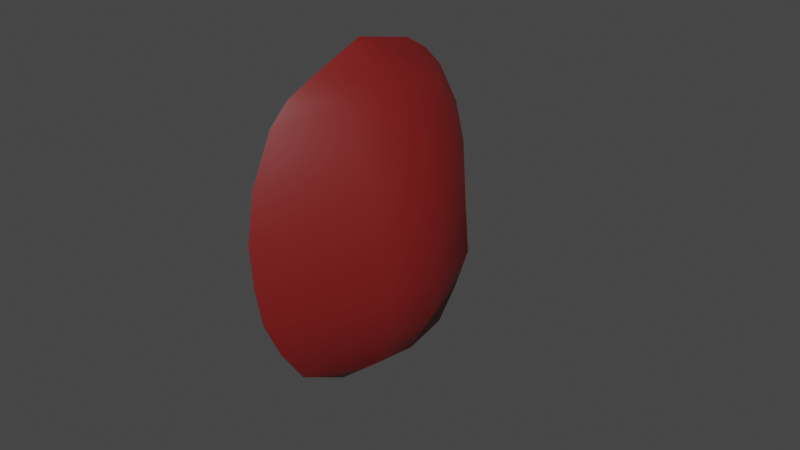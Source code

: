 # Source: armModelPrint_colored.blend  (saved by Blender 3.4.6; exported with 4.5.12 LTS)
import bpy
from mathutils import Matrix  # noqa: F401  (used for matrix-valued properties, if any)

bpy.ops.wm.read_factory_settings(use_empty=True)
scene = bpy.context.scene
scene.name = 'Scene'

# ---- collections
col_collection = bpy.data.collections.new('Collection'); scene.collection.children.link(col_collection)

# ---- materials (node trees are filled in below, after node groups)
mat_arm = bpy.data.materials.new('arm')
mat_arm.use_transparent_shadow = False
mat_material = bpy.data.materials.new('Material')
mat_material.use_transparent_shadow = False

# ---- node groups
ng_auto_smooth = bpy.data.node_groups.new('Auto Smooth', 'GeometryNodeTree')
_s = ng_auto_smooth.interface.new_socket(name='Geometry', in_out='OUTPUT', socket_type='NodeSocketGeometry')
_s = ng_auto_smooth.interface.new_socket(name='Geometry', in_out='INPUT', socket_type='NodeSocketGeometry')
_s = ng_auto_smooth.interface.new_socket(name='Angle', in_out='INPUT', socket_type='NodeSocketFloat')
_s.subtype = 'ANGLE'
_s.min_value = 0.0
_s.max_value = 3.142
ng_auto_smooth.is_modifier = True
_N = ng_auto_smooth.nodes; _L = ng_auto_smooth.links
n0 = _N.new('NodeGroupOutput'); n0.name = 'Group Output'; n0.location = (480, -100)
n1 = _N.new('NodeGroupInput'); n1.name = 'Group Input'; n1.location = (-420, -300)
n2 = _N.new('NodeGroupInput'); n2.name = 'Group Input.001'; n2.location = (-60, -100)
n3 = _N.new('GeometryNodeSetShadeSmooth'); n3.name = 'Set Shade Smooth'; n3.location = (120, -100)
n3.domain = 'EDGE'
n4 = _N.new('GeometryNodeSetShadeSmooth'); n4.name = 'Set Shade Smooth.001'; n4.location = (300, -100)
n5 = _N.new('GeometryNodeInputMeshEdgeAngle'); n5.name = 'Edge Angle'; n5.location = (-420, -220)
n6 = _N.new('GeometryNodeInputEdgeSmooth'); n6.name = 'Is Edge Smooth'; n6.location = (-60, -160)
n7 = _N.new('GeometryNodeInputShadeSmooth'); n7.name = 'Is Face Smooth'; n7.location = (-240, -340)
n8 = _N.new('FunctionNodeBooleanMath'); n8.name = 'Boolean Math'; n8.location = (-60, -220)
n9 = _N.new('FunctionNodeCompare'); n9.name = 'Compare'; n9.location = (-240, -180)
n9.operation = 'LESS_EQUAL'
_L.new(n5.outputs[0], n9.inputs[0])
_L.new(n4.outputs[0], n0.inputs[0])
_L.new(n1.outputs[1], n9.inputs[1])
_L.new(n9.outputs[0], n8.inputs[0])
_L.new(n7.outputs[0], n8.inputs[1])
_L.new(n2.outputs[0], n3.inputs[0])
_L.new(n6.outputs[0], n3.inputs[1])
_L.new(n3.outputs[0], n4.inputs[0])
_L.new(n8.outputs[0], n3.inputs[2])
n0.is_active_output = True

# ---- material node trees
mat_arm.use_nodes = True; mat_arm.node_tree.nodes.clear()
_N = mat_arm.node_tree.nodes; _L = mat_arm.node_tree.links
n0 = _N.new('ShaderNodeBsdfPrincipled'); n0.name = 'Principled BSDF'; n0.location = (10, 300)
n0.distribution = 'GGX'
n0.subsurface_method = 'RANDOM_WALK_SKIN'
n0.inputs[0].default_value = (0.1845, 0.009721, 0.009721, 1.0)
n0.inputs[3].default_value = 1.45
n0.inputs[27].default_value = (0.0, 0.0, 0.0, 1.0)
n0.inputs[28].default_value = 1.0
n1 = _N.new('ShaderNodeOutputMaterial'); n1.name = 'Material Output'; n1.location = (300, 300)
_L.new(n0.outputs[0], n1.inputs[0])
n1.is_active_output = True
mat_material.use_nodes = True; mat_material.node_tree.nodes.clear()
_N = mat_material.node_tree.nodes; _L = mat_material.node_tree.links
n0 = _N.new('ShaderNodeBsdfPrincipled'); n0.name = 'Principled BSDF'; n0.location = (10, 300)
n0.distribution = 'GGX'
n0.subsurface_method = 'RANDOM_WALK_SKIN'
n0.inputs[0].default_value = (0.1413, 0.1413, 0.05286, 1.0)
n0.inputs[3].default_value = 1.45
n0.inputs[27].default_value = (0.0, 0.0, 0.0, 1.0)
n0.inputs[28].default_value = 1.0
n1 = _N.new('ShaderNodeOutputMaterial'); n1.name = 'Material Output'; n1.location = (300, 300)
_L.new(n0.outputs[0], n1.inputs[0])
n1.is_active_output = True

# ---- world
world_world = bpy.data.worlds.new('World'); scene.world = world_world
world_world.use_nodes = True; world_world.node_tree.nodes.clear()
_N = world_world.node_tree.nodes; _L = world_world.node_tree.links
n0 = _N.new('ShaderNodeOutputWorld'); n0.name = 'World Output'; n0.location = (300, 300)
n1 = _N.new('ShaderNodeBackground'); n1.name = 'Background'; n1.location = (10, 300)
n1.inputs[0].default_value = (0.05088, 0.05088, 0.05088, 1.0)
_L.new(n1.outputs[0], n0.inputs[0])
n0.is_active_output = True
world_world.color = (0.05088, 0.05088, 0.05088)
world_world.use_sun_shadow = False
world_world.sun_shadow_jitter_overblur = 0.0

# ---- meshes
me_sphere_001 = bpy.data.meshes.new('Sphere.001')
me_sphere_001.from_pydata([(-0.004797, -0.03618, 0.03928), (-0.003535, -0.04757, 0.01006), (-0.003175, -0.04435, -0.01671), (-0.003802, -0.0293, -0.04221), (0.006275, -0.01718, 0.0432), (0.01755, -0.01918, 0.01463), (0.02105, -0.01765, -0.01104), (0.01269, -0.01521, -0.03744), (0.008749, 0.01782, 0.04103), (0.01629, 0.02119, 0.01399), (0.01977, 0.01978, -0.01165), (0.01194, 0.01618, -0.03786), (-0.00483, 0.03613, 0.03832), (-0.004384, 0.04869, 0.008992), (-0.003963, 0.04491, -0.0177), (-0.003782, 0.02822, -0.04176), (0.0143, -0.00077, -0.03829), (0.02295, -0.0005767, -0.01127), (-0.005274, -0.0003092, 0.05566), (0.007496, -0.0002595, 0.04534), (0.02163, -0.0003885, 0.01505), (-0.00379, -0.02029, 0.05002), (-0.004287, 0.0196, 0.05086), (-0.003733, 0.009971, -0.05153), (-0.003733, -0.01212, -0.05137), (0.0193, -0.01841, 0.001796), (0.01803, 0.02048, 0.001171), (-0.003996, 0.04767, -0.004762), (0.02301, -0.0004803, 0.002207), (-0.005102, -0.0008773, -0.02463), (-0.005213, -0.0005112, 0.02711), (-0.005073, -0.0009733, -0.03821), (0.01296, 0.02129, 0.02836), (0.01231, -0.01841, 0.02841), (-0.004048, -0.04452, 0.02442), (-0.005187, -0.0005963, 0.01508), (-0.003296, -0.04684, -0.003457), (-0.00516, -0.0006872, 0.002233), (-0.004726, 0.04461, 0.02391), (0.01684, -0.0003013, 0.02723), (-0.005252, -0.0003817, 0.04542), (-0.003468, -0.038, -0.02976), (0.01755, -0.01646, -0.02393), (0.01653, 0.01795, -0.02444), (-0.003784, 0.03744, -0.02986), (0.02153, -0.0007857, -0.02467), (-0.005131, -0.0007819, -0.01115), (-0.004661, -0.02948, 0.04549), (-0.00488, 0.02901, 0.04532), (-0.005041, -0.0003083, 0.05547), (-0.005041, -0.003448, 0.05477), (-0.005041, 0.004392, 0.05452), (-0.005041, -0.001079, -0.0531), (-0.005041, 0.003116, -0.05288), (-0.005041, -0.005286, -0.05282), (-0.005041, -0.04475, 0.01017), (-0.005041, -0.04121, -0.01753), (-0.005041, 0.04279, -0.01815), (-0.005041, -0.04349, -0.003736), (-0.005041, 0.03556, 0.03836), (-0.005041, 0.01996, 0.04929), (-0.005041, 0.0455, -0.004864), (-0.005041, -0.03554, 0.03929), (-0.005041, -0.02633, -0.04268), (-0.005041, -0.01216, -0.05018), (-0.005041, -0.02083, 0.04788), (-0.005041, 0.01069, -0.05022), (-0.005041, 0.0262, -0.04195), (-0.005041, 0.04736, 0.009058), (-0.005041, 0.04371, 0.02394), (-0.005041, -0.04184, 0.02454), (-0.005041, 0.035, -0.03032), (-0.005041, -0.03421, -0.03058), (-0.005041, -0.029, 0.04506), (-0.005041, 0.02879, 0.04512), (-0.005105, -0.01772, -0.02341), (-0.005211, -0.01737, 0.02598), (-0.005077, -0.01782, -0.03637), (-0.005186, -0.01746, 0.0145), (-0.00516, -0.01754, 0.002235), (-0.005248, -0.01725, 0.04346), (-0.005132, -0.01763, -0.01054), (-0.005106, 0.01683, -0.02298), (-0.005208, 0.01717, 0.02488), (-0.005079, 0.01674, -0.03553), (-0.005185, 0.01709, 0.01375), (-0.005159, 0.01701, 0.001873), (-0.005245, 0.01729, 0.04181), (-0.005132, 0.01692, -0.0105)], [], [(4, 21, 47, 0), (34, 33, 4, 0), (36, 25, 5, 1), (41, 42, 6, 2), (45, 43, 10, 17), (53, 23, 11, 16, 52), (49, 51, 18), (39, 32, 8, 19), (28, 26, 9, 20), (8, 12, 48, 22), (32, 38, 12, 8), (26, 27, 13, 9), (43, 44, 14, 10), (25, 28, 20, 5), (33, 39, 19, 4), (50, 49, 18), (42, 45, 17, 6), (15, 11, 23), (52, 16, 7, 24, 54), (24, 7, 3), (53, 66, 23), (60, 51, 22), (60, 22, 48, 74), (69, 59, 12, 38), (61, 68, 13, 27), (71, 57, 14, 44), (65, 21, 50), (54, 24, 64), (57, 61, 27, 14), (6, 17, 28, 25), (10, 14, 27, 26), (17, 10, 26, 28), (2, 6, 25, 36), (68, 69, 38, 13), (5, 20, 39, 33), (9, 13, 38, 32), (20, 9, 32, 39), (1, 5, 33, 34), (67, 71, 44, 15), (7, 16, 45, 42), (11, 15, 44, 43), (16, 11, 43, 45), (3, 7, 42, 41), (73, 47, 21, 65), (15, 23, 66, 67), (24, 3, 63, 64), (3, 41, 72, 63), (0, 47, 73, 62), (34, 0, 62, 70), (48, 12, 59, 74), (41, 2, 56, 72), (2, 36, 58, 56), (36, 1, 55, 58), (1, 34, 70, 55), (19, 8, 22, 51, 49), (4, 19, 49, 50, 21), (30, 35, 78, 76), (46, 29, 75, 81), (37, 46, 81, 79), (40, 30, 76, 80), (29, 31, 77, 75), (35, 37, 79, 78), (35, 30, 83, 85), (29, 46, 88, 82), (40, 80, 65, 50, 18), (46, 37, 86, 88), (30, 40, 87, 83), (31, 29, 82, 84), (37, 35, 85, 86), (65, 80, 62, 73), (70, 62, 80, 76), (55, 70, 76, 78), (58, 55, 78, 79), (56, 58, 79, 81), (72, 56, 81, 75), (63, 72, 75, 77), (63, 77, 31, 64), (31, 52, 54, 64), (52, 31, 66, 53), (67, 66, 31, 84), (67, 84, 82, 71), (71, 82, 88, 57), (57, 88, 86, 61), (61, 86, 85, 68), (68, 85, 83, 69), (69, 83, 87, 59), (51, 60, 87, 40, 18), (60, 74, 59, 87)])
me_sphere_001.polygons.foreach_set('use_smooth', [True] * 88)
me_sphere_001.polygons.foreach_set('material_index', [0, 0, 0, 0, 0, 0, 0, 0, 0, 0, 0, 0, 0, 0, 0, 0, 0, 0, 0, 0, 1, 1, 1, 1, 1, 1, 1, 1, 1, 0, 0, 0, 0, 1, 0, 0, 0, 0, 1, 0, 0, 0, 0, 1, 1, 1, 1, 1, 1, 0, 1, 1, 1, 1, 0, 0, 1, 1, 1, 1, 1, 1, 1, 1, 1, 1, 1, 1, 1, 1, 1, 1, 1, 1, 1, 1, 1, 1, 1, 1, 1, 1, 1, 1, 1, 1, 1, 1])
_uv = me_sphere_001.uv_layers.new(name='UVMap')
_uv.uv.foreach_set('vector', [0.7427, 0.7291, 0.742, 0.7104, 0.7586, 0.7099, 0.7728, 0.7134, 0.7953, 0.7289, 0.7534, 0.7483, 0.7427, 0.7291, 0.7728, 0.7134, 0.8179, 0.7663, 0.7681, 0.7817, 0.7618, 0.766, 0.8096, 0.7472, 0.8231, 0.809, 0.7801, 0.8126, 0.7735, 0.7972, 0.8231, 0.7867, 0.7622, 0.8212, 0.7413, 0.8328, 0.7324, 0.8184, 0.7548, 0.8067, 0.7801, 0.8717, 0.7691, 0.8736, 0.751, 0.8483, 0.7704, 0.8384, 0.7862, 0.8693, 0.71, 0.7159, 0.704, 0.7205, 0.7098, 0.7155, 0.7325, 0.7621, 0.7058, 0.7721, 0.7015, 0.7543, 0.7203, 0.7371, 0.7473, 0.7916, 0.7233, 0.8046, 0.7147, 0.7899, 0.7401, 0.7772, 0.7015, 0.7543, 0.6695, 0.766, 0.6751, 0.751, 0.6853, 0.7365, 0.7058, 0.7721, 0.6672, 0.7925, 0.6695, 0.766, 0.7015, 0.7543, 0.7233, 0.8046, 0.6827, 0.8348, 0.672, 0.8164, 0.7147, 0.7899, 0.7413, 0.8328, 0.714, 0.8627, 0.6957, 0.8509, 0.7324, 0.8184, 0.7681, 0.7817, 0.7473, 0.7916, 0.7401, 0.7772, 0.7618, 0.766, 0.7534, 0.7483, 0.7325, 0.7621, 0.7203, 0.7371, 0.7427, 0.7291, 0.7149, 0.7147, 0.71, 0.7159, 0.7098, 0.7155, 0.7801, 0.8126, 0.7622, 0.8212, 0.7548, 0.8067, 0.7735, 0.7972, 0.7357, 0.8724, 0.751, 0.8483, 0.7691, 0.8736, 0.7862, 0.8693, 0.7704, 0.8384, 0.787, 0.8297, 0.7999, 0.8582, 0.7918, 0.8658, 0.7999, 0.8582, 0.787, 0.8297, 0.8184, 0.8325, 0.07323, 0.8573, 0.0845, 0.8598, 0.08267, 0.8618, 0.1663, 0.74, 0.1502, 0.7227, 0.1672, 0.7377, 0.1663, 0.74, 0.1672, 0.7377, 0.1749, 0.7516, 0.1745, 0.7517, 0.1786, 0.7893, 0.1784, 0.7651, 0.1792, 0.7655, 0.1798, 0.7899, 0.1606, 0.8271, 0.1726, 0.8107, 0.1744, 0.8118, 0.1636, 0.8288, 0.1292, 0.8518, 0.1476, 0.8418, 0.1508, 0.8431, 0.1328, 0.8535, 0.1139, 0.7128, 0.1161, 0.7099, 0.1404, 0.7168, 0.06223, 0.8509, 0.05374, 0.845, 0.05517, 0.8429, 0.1476, 0.8418, 0.1606, 0.8271, 0.1636, 0.8288, 0.1508, 0.8431, 0.7735, 0.7972, 0.7548, 0.8067, 0.7473, 0.7916, 0.7681, 0.7817, 0.7324, 0.8184, 0.6957, 0.8509, 0.6827, 0.8348, 0.7233, 0.8046, 0.7548, 0.8067, 0.7324, 0.8184, 0.7233, 0.8046, 0.7473, 0.7916, 0.8231, 0.7867, 0.7735, 0.7972, 0.7681, 0.7817, 0.8179, 0.7663, 0.1726, 0.8107, 0.1786, 0.7893, 0.1798, 0.7899, 0.1744, 0.8118, 0.7618, 0.766, 0.7401, 0.7772, 0.7325, 0.7621, 0.7534, 0.7483, 0.7147, 0.7899, 0.672, 0.8164, 0.6672, 0.7925, 0.7058, 0.7721, 0.7401, 0.7772, 0.7147, 0.7899, 0.7058, 0.7721, 0.7325, 0.7621, 0.8096, 0.7472, 0.7618, 0.766, 0.7534, 0.7483, 0.7953, 0.7289, 0.1096, 0.8598, 0.1292, 0.8518, 0.1328, 0.8535, 0.1123, 0.8618, 0.787, 0.8297, 0.7704, 0.8384, 0.7622, 0.8212, 0.7801, 0.8126, 0.751, 0.8483, 0.7357, 0.8724, 0.714, 0.8627, 0.7413, 0.8328, 0.7704, 0.8384, 0.751, 0.8483, 0.7413, 0.8328, 0.7622, 0.8212, 0.8184, 0.8325, 0.787, 0.8297, 0.7801, 0.8126, 0.8231, 0.809, 0.1014, 0.711, 0.1011, 0.71, 0.1161, 0.7099, 0.1139, 0.7128, 0.1123, 0.8618, 0.08267, 0.8618, 0.0845, 0.8598, 0.1096, 0.8598, 0.05374, 0.845, 0.03908, 0.8209, 0.04303, 0.8231, 0.05517, 0.8429, 0.03908, 0.8209, 0.03621, 0.7988, 0.04106, 0.8023, 0.04303, 0.8231, 0.08813, 0.7131, 0.1011, 0.71, 0.1014, 0.711, 0.08897, 0.7137, 0.06662, 0.7257, 0.08813, 0.7131, 0.08897, 0.7137, 0.07025, 0.7277, 0.1749, 0.7516, 0.1792, 0.7655, 0.1784, 0.7651, 0.1745, 0.7517, 0.03621, 0.7988, 0.03719, 0.7778, 0.04138, 0.7811, 0.04106, 0.8023, 0.03719, 0.7778, 0.04337, 0.7592, 0.04796, 0.7621, 0.04138, 0.7811, 0.04337, 0.7592, 0.05226, 0.7416, 0.05633, 0.7438, 0.04796, 0.7621, 0.05226, 0.7416, 0.06662, 0.7257, 0.07025, 0.7277, 0.05633, 0.7438, 0.7203, 0.7371, 0.7015, 0.7543, 0.6853, 0.7365, 0.704, 0.7205, 0.71, 0.7159, 0.7427, 0.7291, 0.7203, 0.7371, 0.71, 0.7159, 0.7149, 0.7147, 0.742, 0.7104, 0.0, 0.0, 0.0, 0.0, 0.0, 0.0, 0.0, 0.0, 0.0, 0.0, 0.0, 0.0, 0.0, 0.0, 0.0, 0.0, 0.0, 0.0, 0.0, 0.0, 0.0, 0.0, 0.0, 0.0, 0.0, 0.0, 0.0, 0.0, 0.0, 0.0, 0.0, 0.0, 0.0, 0.0, 0.0, 0.0, 0.0, 0.0, 0.0, 0.0, 0.0, 0.0, 0.0, 0.0, 0.0, 0.0, 0.0, 0.0, 0.0, 0.0, 0.0, 0.0, 0.0, 0.0, 0.0, 0.0, 0.0, 0.0, 0.0, 0.0, 0.0, 0.0, 0.0, 0.0, 0.0, 0.0, 0.0, 0.0, 0.1139, 0.7128, 0.1404, 0.7168, 0.7098, 0.7155, 0.0, 0.0, 0.0, 0.0, 0.0, 0.0, 0.0, 0.0, 0.0, 0.0, 0.0, 0.0, 0.0, 0.0, 0.0, 0.0, 0.0, 0.0, 0.0, 0.0, 0.0, 0.0, 0.0, 0.0, 0.0, 0.0, 0.0, 0.0, 0.0, 0.0, 0.0, 0.0, 0.1139, 0.7128, 0.0, 0.0, 0.08897, 0.7137, 0.1014, 0.711, 0.07025, 0.7277, 0.08897, 0.7137, 0.0, 0.0, 0.0, 0.0, 0.05633, 0.7438, 0.07025, 0.7277, 0.0, 0.0, 0.0, 0.0, 0.04796, 0.7621, 0.05633, 0.7438, 0.0, 0.0, 0.0, 0.0, 0.04138, 0.7811, 0.04796, 0.7621, 0.0, 0.0, 0.0, 0.0, 0.04106, 0.8023, 0.04138, 0.7811, 0.0, 0.0, 0.0, 0.0, 0.04303, 0.8231, 0.04106, 0.8023, 0.0, 0.0, 0.0, 0.0, 0.04303, 0.8231, 0.0, 0.0, 0.0, 0.0, 0.05517, 0.8429, 0.0, 0.0, 0.7862, 0.8693, 0.06223, 0.8509, 0.05517, 0.8429, 0.7862, 0.8693, 0.0, 0.0, 0.0845, 0.8598, 0.7801, 0.8717, 0.1096, 0.8598, 0.0845, 0.8598, 0.0, 0.0, 0.0, 0.0, 0.1096, 0.8598, 0.0, 0.0, 0.0, 0.0, 0.1292, 0.8518, 0.1292, 0.8518, 0.0, 0.0, 0.0, 0.0, 0.1476, 0.8418, 0.1476, 0.8418, 0.0, 0.0, 0.0, 0.0, 0.1606, 0.8271, 0.1606, 0.8271, 0.0, 0.0, 0.0, 0.0, 0.1726, 0.8107, 0.1726, 0.8107, 0.0, 0.0, 0.0, 0.0, 0.1786, 0.7893, 0.1786, 0.7893, 0.0, 0.0, 0.0, 0.0, 0.1784, 0.7651, 0.1502, 0.7227, 0.1663, 0.74, 0.0, 0.0, 0.0, 0.0, 0.7098, 0.7155, 0.1663, 0.74, 0.1745, 0.7517, 0.1784, 0.7651, 0.0, 0.0])
me_sphere_001.materials.append(mat_arm)
me_sphere_001.materials.append(mat_material)
me_sphere_001.update()

# ---- objects
ob_arm = bpy.data.objects.new('arm', me_sphere_001)

# ---- transforms, parenting, visibility, modifiers, constraints
ob_arm.location = (0.005177, 0.0, 0.0)
_vg = ob_arm.vertex_groups.new(name='Bone')
_m = ob_arm.modifiers.new('Auto Smooth', 'NODES')
_m.node_group = ng_auto_smooth
_gi = [s.identifier for s in ng_auto_smooth.interface.items_tree if s.item_type == 'SOCKET' and s.in_out == 'INPUT']
_m[_gi[1]] = 0.5236  # Angle

# ---- collection membership
col_collection.objects.link(ob_arm)

# ---- scene / render settings (as saved in the file)
scene.frame_start = 1; scene.frame_end = 250; scene.frame_set(1)
scene.render.engine = 'BLENDER_EEVEE_NEXT'
scene.cycles.sampling_pattern = 'TABULATED_SOBOL'
scene.cycles.use_light_tree = False
scene.view_settings.view_transform = 'Filmic'
bpy.context.view_layer.update()

# ---- added for rendering (the .blend has no active camera and no usable light): camera, sun
cam_auto = bpy.data.cameras.new('AutoCamera')
cam_auto.lens = 50.0
cam_auto.sensor_width = 36.0
cam_auto.clip_end = 1000.0
ob_auto_camera = bpy.data.objects.new('AutoCamera', cam_auto)
scene.collection.objects.link(ob_auto_camera)
ob_auto_camera.location = (0.199089, -0.221495, 0.149315)
ob_auto_camera.rotation_euler = (1.09748, -7.21219e-08, 0.694738)
scene.camera = ob_auto_camera
light_auto_sun = bpy.data.lights.new('AutoSun', 'SUN')
light_auto_sun.energy = 3.0
light_auto_sun.angle = 0.0523599
ob_auto_sun = bpy.data.objects.new('AutoSun', light_auto_sun)
scene.collection.objects.link(ob_auto_sun)
ob_auto_sun.rotation_euler = (0.872665, 0.174533, 0.523599)
bpy.context.view_layer.update()
